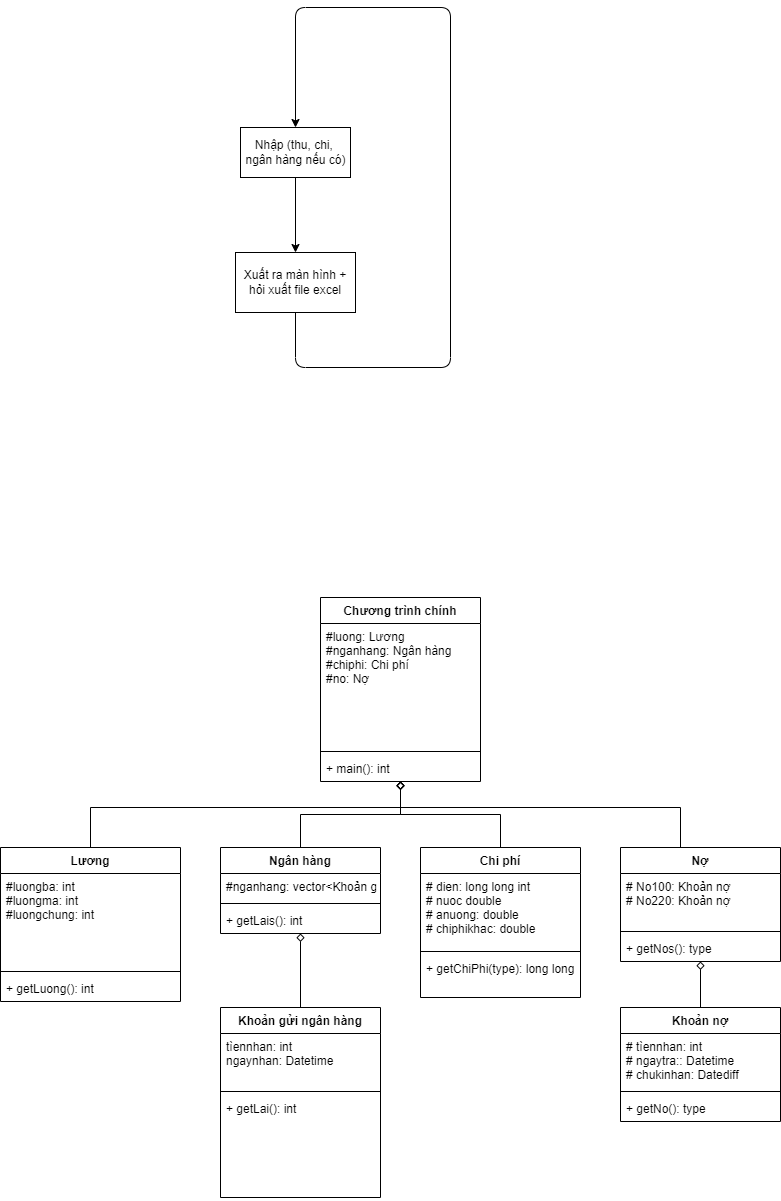

The diagram above was exported from draw.io. Its source (the exported page's mxGraphModel, read from the mxfile embedded in the PNG):
<mxGraphModel dx="2487" dy="2242" grid="1" gridSize="10" guides="1" tooltips="1" connect="1" arrows="1" fold="1" page="1" pageScale="1" pageWidth="827" pageHeight="1169" math="0" shadow="0">
  <root>
    <mxCell id="WIyWlLk6GJQsqaUBKTNV-0" />
    <mxCell id="WIyWlLk6GJQsqaUBKTNV-1" parent="WIyWlLk6GJQsqaUBKTNV-0" />
    <mxCell id="pJIZnEmG5j0nivHctDQU-24" value="Chương trình chính" style="swimlane;fontStyle=1;align=center;verticalAlign=top;childLayout=stackLayout;horizontal=1;startSize=26;horizontalStack=0;resizeParent=1;resizeParentMax=0;resizeLast=0;collapsible=1;marginBottom=0;" parent="WIyWlLk6GJQsqaUBKTNV-1" vertex="1">
      <mxGeometry x="400" y="190" width="160" height="184" as="geometry" />
    </mxCell>
    <mxCell id="pJIZnEmG5j0nivHctDQU-25" value="#luong: Lương&#10;#nganhang: Ngân hàng&#10;#chiphi: Chi phí&#10;#no: Nợ" style="text;strokeColor=none;fillColor=none;align=left;verticalAlign=top;spacingLeft=4;spacingRight=4;overflow=hidden;rotatable=0;points=[[0,0.5],[1,0.5]];portConstraint=eastwest;" parent="pJIZnEmG5j0nivHctDQU-24" vertex="1">
      <mxGeometry y="26" width="160" height="124" as="geometry" />
    </mxCell>
    <mxCell id="pJIZnEmG5j0nivHctDQU-26" value="" style="line;strokeWidth=1;fillColor=none;align=left;verticalAlign=middle;spacingTop=-1;spacingLeft=3;spacingRight=3;rotatable=0;labelPosition=right;points=[];portConstraint=eastwest;" parent="pJIZnEmG5j0nivHctDQU-24" vertex="1">
      <mxGeometry y="150" width="160" height="8" as="geometry" />
    </mxCell>
    <mxCell id="pJIZnEmG5j0nivHctDQU-27" value="+ main(): int" style="text;strokeColor=none;fillColor=none;align=left;verticalAlign=top;spacingLeft=4;spacingRight=4;overflow=hidden;rotatable=0;points=[[0,0.5],[1,0.5]];portConstraint=eastwest;" parent="pJIZnEmG5j0nivHctDQU-24" vertex="1">
      <mxGeometry y="158" width="160" height="26" as="geometry" />
    </mxCell>
    <mxCell id="pJIZnEmG5j0nivHctDQU-56" style="edgeStyle=orthogonalEdgeStyle;rounded=0;orthogonalLoop=1;jettySize=auto;html=1;endArrow=diamond;endFill=0;" parent="WIyWlLk6GJQsqaUBKTNV-1" source="pJIZnEmG5j0nivHctDQU-28" target="pJIZnEmG5j0nivHctDQU-24" edge="1">
      <mxGeometry relative="1" as="geometry">
        <mxPoint x="480" y="400" as="targetPoint" />
        <Array as="points">
          <mxPoint x="170" y="400" />
          <mxPoint x="480" y="400" />
        </Array>
      </mxGeometry>
    </mxCell>
    <mxCell id="pJIZnEmG5j0nivHctDQU-28" value="Lương" style="swimlane;fontStyle=1;align=center;verticalAlign=top;childLayout=stackLayout;horizontal=1;startSize=26;horizontalStack=0;resizeParent=1;resizeParentMax=0;resizeLast=0;collapsible=1;marginBottom=0;" parent="WIyWlLk6GJQsqaUBKTNV-1" vertex="1">
      <mxGeometry x="80" y="440" width="180" height="154" as="geometry">
        <mxRectangle x="80" y="440" width="70" height="26" as="alternateBounds" />
      </mxGeometry>
    </mxCell>
    <mxCell id="pJIZnEmG5j0nivHctDQU-29" value="#luongba: int&#10;#luongma: int&#10;#luongchung: int" style="text;strokeColor=none;fillColor=none;align=left;verticalAlign=top;spacingLeft=4;spacingRight=4;overflow=hidden;rotatable=0;points=[[0,0.5],[1,0.5]];portConstraint=eastwest;" parent="pJIZnEmG5j0nivHctDQU-28" vertex="1">
      <mxGeometry y="26" width="180" height="94" as="geometry" />
    </mxCell>
    <mxCell id="pJIZnEmG5j0nivHctDQU-30" value="" style="line;strokeWidth=1;fillColor=none;align=left;verticalAlign=middle;spacingTop=-1;spacingLeft=3;spacingRight=3;rotatable=0;labelPosition=right;points=[];portConstraint=eastwest;" parent="pJIZnEmG5j0nivHctDQU-28" vertex="1">
      <mxGeometry y="120" width="180" height="8" as="geometry" />
    </mxCell>
    <mxCell id="pJIZnEmG5j0nivHctDQU-31" value="+ getLuong(): int" style="text;strokeColor=none;fillColor=none;align=left;verticalAlign=top;spacingLeft=4;spacingRight=4;overflow=hidden;rotatable=0;points=[[0,0.5],[1,0.5]];portConstraint=eastwest;" parent="pJIZnEmG5j0nivHctDQU-28" vertex="1">
      <mxGeometry y="128" width="180" height="26" as="geometry" />
    </mxCell>
    <mxCell id="pJIZnEmG5j0nivHctDQU-58" style="edgeStyle=orthogonalEdgeStyle;rounded=0;orthogonalLoop=1;jettySize=auto;html=1;exitX=0.5;exitY=0;exitDx=0;exitDy=0;endArrow=diamond;endFill=0;" parent="WIyWlLk6GJQsqaUBKTNV-1" source="pJIZnEmG5j0nivHctDQU-32" target="pJIZnEmG5j0nivHctDQU-24" edge="1">
      <mxGeometry relative="1" as="geometry" />
    </mxCell>
    <mxCell id="pJIZnEmG5j0nivHctDQU-32" value="Ngân hàng" style="swimlane;fontStyle=1;align=center;verticalAlign=top;childLayout=stackLayout;horizontal=1;startSize=26;horizontalStack=0;resizeParent=1;resizeParentMax=0;resizeLast=0;collapsible=1;marginBottom=0;" parent="WIyWlLk6GJQsqaUBKTNV-1" vertex="1">
      <mxGeometry x="300" y="440" width="160" height="86" as="geometry" />
    </mxCell>
    <mxCell id="pJIZnEmG5j0nivHctDQU-33" value="#nganhang: vector&lt;Khoản gửi ngân hàng&gt;" style="text;strokeColor=none;fillColor=none;align=left;verticalAlign=top;spacingLeft=4;spacingRight=4;overflow=hidden;rotatable=0;points=[[0,0.5],[1,0.5]];portConstraint=eastwest;" parent="pJIZnEmG5j0nivHctDQU-32" vertex="1">
      <mxGeometry y="26" width="160" height="26" as="geometry" />
    </mxCell>
    <mxCell id="pJIZnEmG5j0nivHctDQU-34" value="" style="line;strokeWidth=1;fillColor=none;align=left;verticalAlign=middle;spacingTop=-1;spacingLeft=3;spacingRight=3;rotatable=0;labelPosition=right;points=[];portConstraint=eastwest;" parent="pJIZnEmG5j0nivHctDQU-32" vertex="1">
      <mxGeometry y="52" width="160" height="8" as="geometry" />
    </mxCell>
    <mxCell id="pJIZnEmG5j0nivHctDQU-35" value="+ getLais(): int" style="text;strokeColor=none;fillColor=none;align=left;verticalAlign=top;spacingLeft=4;spacingRight=4;overflow=hidden;rotatable=0;points=[[0,0.5],[1,0.5]];portConstraint=eastwest;" parent="pJIZnEmG5j0nivHctDQU-32" vertex="1">
      <mxGeometry y="60" width="160" height="26" as="geometry" />
    </mxCell>
    <mxCell id="pJIZnEmG5j0nivHctDQU-60" style="edgeStyle=orthogonalEdgeStyle;rounded=0;orthogonalLoop=1;jettySize=auto;html=1;endArrow=diamond;endFill=0;" parent="WIyWlLk6GJQsqaUBKTNV-1" source="pJIZnEmG5j0nivHctDQU-36" target="pJIZnEmG5j0nivHctDQU-24" edge="1">
      <mxGeometry relative="1" as="geometry" />
    </mxCell>
    <mxCell id="pJIZnEmG5j0nivHctDQU-36" value="Chi phí" style="swimlane;fontStyle=1;align=center;verticalAlign=top;childLayout=stackLayout;horizontal=1;startSize=26;horizontalStack=0;resizeParent=1;resizeParentMax=0;resizeLast=0;collapsible=1;marginBottom=0;" parent="WIyWlLk6GJQsqaUBKTNV-1" vertex="1">
      <mxGeometry x="500" y="440" width="160" height="150" as="geometry" />
    </mxCell>
    <mxCell id="pJIZnEmG5j0nivHctDQU-37" value="# dien: long long int&#10;# nuoc double&#10;# anuong: double&#10;# chiphikhac: double" style="text;strokeColor=none;fillColor=none;align=left;verticalAlign=top;spacingLeft=4;spacingRight=4;overflow=hidden;rotatable=0;points=[[0,0.5],[1,0.5]];portConstraint=eastwest;" parent="pJIZnEmG5j0nivHctDQU-36" vertex="1">
      <mxGeometry y="26" width="160" height="74" as="geometry" />
    </mxCell>
    <mxCell id="pJIZnEmG5j0nivHctDQU-38" value="" style="line;strokeWidth=1;fillColor=none;align=left;verticalAlign=middle;spacingTop=-1;spacingLeft=3;spacingRight=3;rotatable=0;labelPosition=right;points=[];portConstraint=eastwest;" parent="pJIZnEmG5j0nivHctDQU-36" vertex="1">
      <mxGeometry y="100" width="160" height="8" as="geometry" />
    </mxCell>
    <mxCell id="pJIZnEmG5j0nivHctDQU-39" value="+ getChiPhi(type): long long" style="text;strokeColor=none;fillColor=none;align=left;verticalAlign=top;spacingLeft=4;spacingRight=4;overflow=hidden;rotatable=0;points=[[0,0.5],[1,0.5]];portConstraint=eastwest;" parent="pJIZnEmG5j0nivHctDQU-36" vertex="1">
      <mxGeometry y="108" width="160" height="42" as="geometry" />
    </mxCell>
    <mxCell id="pJIZnEmG5j0nivHctDQU-62" style="edgeStyle=orthogonalEdgeStyle;rounded=0;orthogonalLoop=1;jettySize=auto;html=1;endArrow=diamond;endFill=0;" parent="WIyWlLk6GJQsqaUBKTNV-1" source="pJIZnEmG5j0nivHctDQU-40" target="pJIZnEmG5j0nivHctDQU-24" edge="1">
      <mxGeometry relative="1" as="geometry">
        <Array as="points">
          <mxPoint x="760" y="400" />
          <mxPoint x="480" y="400" />
        </Array>
      </mxGeometry>
    </mxCell>
    <mxCell id="pJIZnEmG5j0nivHctDQU-40" value="Nợ" style="swimlane;fontStyle=1;align=center;verticalAlign=top;childLayout=stackLayout;horizontal=1;startSize=26;horizontalStack=0;resizeParent=1;resizeParentMax=0;resizeLast=0;collapsible=1;marginBottom=0;" parent="WIyWlLk6GJQsqaUBKTNV-1" vertex="1">
      <mxGeometry x="700" y="440" width="160" height="114" as="geometry" />
    </mxCell>
    <mxCell id="pJIZnEmG5j0nivHctDQU-41" value="# No100: Khoản nợ&#10;# No220: Khoản nợ" style="text;strokeColor=none;fillColor=none;align=left;verticalAlign=top;spacingLeft=4;spacingRight=4;overflow=hidden;rotatable=0;points=[[0,0.5],[1,0.5]];portConstraint=eastwest;" parent="pJIZnEmG5j0nivHctDQU-40" vertex="1">
      <mxGeometry y="26" width="160" height="54" as="geometry" />
    </mxCell>
    <mxCell id="pJIZnEmG5j0nivHctDQU-42" value="" style="line;strokeWidth=1;fillColor=none;align=left;verticalAlign=middle;spacingTop=-1;spacingLeft=3;spacingRight=3;rotatable=0;labelPosition=right;points=[];portConstraint=eastwest;" parent="pJIZnEmG5j0nivHctDQU-40" vertex="1">
      <mxGeometry y="80" width="160" height="8" as="geometry" />
    </mxCell>
    <mxCell id="pJIZnEmG5j0nivHctDQU-43" value="+ getNos(): type" style="text;strokeColor=none;fillColor=none;align=left;verticalAlign=top;spacingLeft=4;spacingRight=4;overflow=hidden;rotatable=0;points=[[0,0.5],[1,0.5]];portConstraint=eastwest;" parent="pJIZnEmG5j0nivHctDQU-40" vertex="1">
      <mxGeometry y="88" width="160" height="26" as="geometry" />
    </mxCell>
    <mxCell id="pJIZnEmG5j0nivHctDQU-63" style="edgeStyle=orthogonalEdgeStyle;rounded=0;orthogonalLoop=1;jettySize=auto;html=1;endArrow=diamond;endFill=0;" parent="WIyWlLk6GJQsqaUBKTNV-1" source="pJIZnEmG5j0nivHctDQU-44" target="pJIZnEmG5j0nivHctDQU-32" edge="1">
      <mxGeometry relative="1" as="geometry" />
    </mxCell>
    <mxCell id="pJIZnEmG5j0nivHctDQU-44" value="Khoản gửi ngân hàng" style="swimlane;fontStyle=1;align=center;verticalAlign=top;childLayout=stackLayout;horizontal=1;startSize=26;horizontalStack=0;resizeParent=1;resizeParentMax=0;resizeLast=0;collapsible=1;marginBottom=0;" parent="WIyWlLk6GJQsqaUBKTNV-1" vertex="1">
      <mxGeometry x="300" y="600" width="160" height="190" as="geometry" />
    </mxCell>
    <mxCell id="pJIZnEmG5j0nivHctDQU-45" value="tìennhan: int&#10;ngaynhan: Datetime" style="text;strokeColor=none;fillColor=none;align=left;verticalAlign=top;spacingLeft=4;spacingRight=4;overflow=hidden;rotatable=0;points=[[0,0.5],[1,0.5]];portConstraint=eastwest;" parent="pJIZnEmG5j0nivHctDQU-44" vertex="1">
      <mxGeometry y="26" width="160" height="54" as="geometry" />
    </mxCell>
    <mxCell id="pJIZnEmG5j0nivHctDQU-46" value="" style="line;strokeWidth=1;fillColor=none;align=left;verticalAlign=middle;spacingTop=-1;spacingLeft=3;spacingRight=3;rotatable=0;labelPosition=right;points=[];portConstraint=eastwest;" parent="pJIZnEmG5j0nivHctDQU-44" vertex="1">
      <mxGeometry y="80" width="160" height="8" as="geometry" />
    </mxCell>
    <mxCell id="pJIZnEmG5j0nivHctDQU-47" value="+ getLai(): int" style="text;strokeColor=none;fillColor=none;align=left;verticalAlign=top;spacingLeft=4;spacingRight=4;overflow=hidden;rotatable=0;points=[[0,0.5],[1,0.5]];portConstraint=eastwest;" parent="pJIZnEmG5j0nivHctDQU-44" vertex="1">
      <mxGeometry y="88" width="160" height="102" as="geometry" />
    </mxCell>
    <mxCell id="pJIZnEmG5j0nivHctDQU-64" style="edgeStyle=orthogonalEdgeStyle;rounded=0;orthogonalLoop=1;jettySize=auto;html=1;endArrow=diamond;endFill=0;" parent="WIyWlLk6GJQsqaUBKTNV-1" source="ea_WPiced3_b42JAs8is-0" target="pJIZnEmG5j0nivHctDQU-40" edge="1">
      <mxGeometry relative="1" as="geometry" />
    </mxCell>
    <mxCell id="ea_WPiced3_b42JAs8is-0" value="Khoản nợ" style="swimlane;fontStyle=1;align=center;verticalAlign=top;childLayout=stackLayout;horizontal=1;startSize=26;horizontalStack=0;resizeParent=1;resizeParentMax=0;resizeLast=0;collapsible=1;marginBottom=0;" parent="WIyWlLk6GJQsqaUBKTNV-1" vertex="1">
      <mxGeometry x="700" y="600" width="160" height="114" as="geometry" />
    </mxCell>
    <mxCell id="ea_WPiced3_b42JAs8is-1" value="# tìennhan: int&#10;# ngaytra:: Datetime&#10;# chukinhan: Datediff " style="text;strokeColor=none;fillColor=none;align=left;verticalAlign=top;spacingLeft=4;spacingRight=4;overflow=hidden;rotatable=0;points=[[0,0.5],[1,0.5]];portConstraint=eastwest;" parent="ea_WPiced3_b42JAs8is-0" vertex="1">
      <mxGeometry y="26" width="160" height="54" as="geometry" />
    </mxCell>
    <mxCell id="ea_WPiced3_b42JAs8is-2" value="" style="line;strokeWidth=1;fillColor=none;align=left;verticalAlign=middle;spacingTop=-1;spacingLeft=3;spacingRight=3;rotatable=0;labelPosition=right;points=[];portConstraint=eastwest;" parent="ea_WPiced3_b42JAs8is-0" vertex="1">
      <mxGeometry y="80" width="160" height="8" as="geometry" />
    </mxCell>
    <mxCell id="ea_WPiced3_b42JAs8is-3" value="+ getNo(): type" style="text;strokeColor=none;fillColor=none;align=left;verticalAlign=top;spacingLeft=4;spacingRight=4;overflow=hidden;rotatable=0;points=[[0,0.5],[1,0.5]];portConstraint=eastwest;" parent="ea_WPiced3_b42JAs8is-0" vertex="1">
      <mxGeometry y="88" width="160" height="26" as="geometry" />
    </mxCell>
    <mxCell id="2" value="" style="edgeStyle=none;html=1;" edge="1" parent="WIyWlLk6GJQsqaUBKTNV-1" source="0" target="1">
      <mxGeometry relative="1" as="geometry" />
    </mxCell>
    <mxCell id="0" value="Nhập (thu, chi, &lt;br&gt;ngân hàng nếu có)" style="html=1;" vertex="1" parent="WIyWlLk6GJQsqaUBKTNV-1">
      <mxGeometry x="320" y="-280" width="110" height="50" as="geometry" />
    </mxCell>
    <mxCell id="3" style="edgeStyle=none;html=1;exitX=0.5;exitY=1;exitDx=0;exitDy=0;entryX=0.5;entryY=0;entryDx=0;entryDy=0;" edge="1" parent="WIyWlLk6GJQsqaUBKTNV-1" source="1" target="0">
      <mxGeometry relative="1" as="geometry">
        <mxPoint x="530" y="-250" as="targetPoint" />
        <Array as="points">
          <mxPoint x="375" y="-40" />
          <mxPoint x="530" y="-40" />
          <mxPoint x="530" y="-400" />
          <mxPoint x="375" y="-400" />
        </Array>
      </mxGeometry>
    </mxCell>
    <mxCell id="1" value="Xuất ra màn hình +&lt;br&gt;hỏi xuất file excel" style="whiteSpace=wrap;html=1;" vertex="1" parent="WIyWlLk6GJQsqaUBKTNV-1">
      <mxGeometry x="315" y="-155" width="120" height="60" as="geometry" />
    </mxCell>
  </root>
</mxGraphModel>